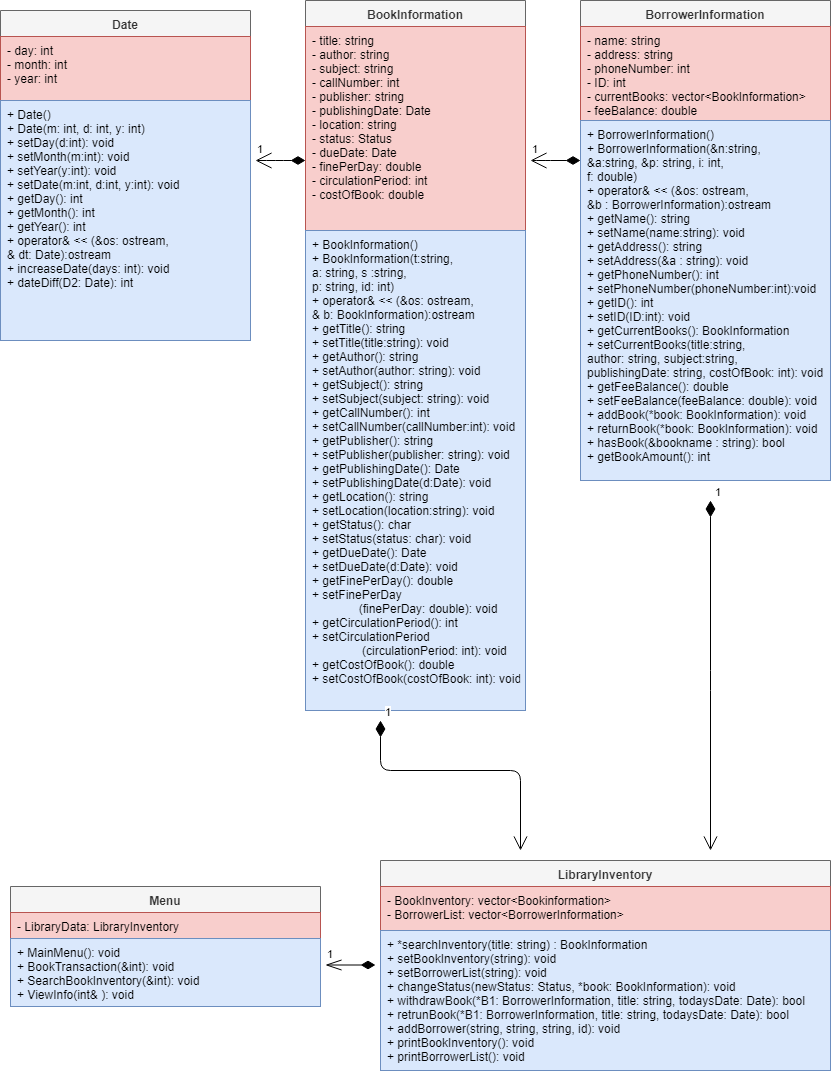

The diagram above was exported from draw.io. Its source (the exported page's mxGraphModel, read from the mxfile embedded in the PNG):
<mxGraphModel dx="1349" dy="777" grid="1" gridSize="10" guides="1" tooltips="1" connect="1" arrows="1" fold="1" page="1" pageScale="1" pageWidth="850" pageHeight="1100" math="0" shadow="0">
  <root>
    <mxCell id="0" />
    <mxCell id="1" parent="0" />
    <mxCell id="uOFnHjXw1iMpW2QShWJI-1" value="BookInformation" style="swimlane;fontStyle=1;align=center;verticalAlign=top;childLayout=stackLayout;horizontal=1;startSize=26;horizontalStack=0;resizeParent=1;resizeParentMax=0;resizeLast=0;collapsible=1;marginBottom=0;fillColor=#f5f5f5;strokeColor=#666666;fontColor=#333333;" parent="1" vertex="1">
      <mxGeometry x="315" y="10" width="220" height="710" as="geometry" />
    </mxCell>
    <mxCell id="uOFnHjXw1iMpW2QShWJI-2" value="- title: string&#10;- author: string&#10;- subject: string&#10;- callNumber: int&#10;- publisher: string&#10;- publishingDate: Date&#10;- location: string &#10;- status: Status&#10;- dueDate: Date&#10;- finePerDay: double&#10;- circulationPeriod: int&#10;- costOfBook: double&#10;&#10;" style="text;strokeColor=#b85450;fillColor=#f8cecc;align=left;verticalAlign=top;spacingLeft=4;spacingRight=4;overflow=hidden;rotatable=0;points=[[0,0.5],[1,0.5]];portConstraint=eastwest;" parent="uOFnHjXw1iMpW2QShWJI-1" vertex="1">
      <mxGeometry y="26" width="220" height="204" as="geometry" />
    </mxCell>
    <mxCell id="uOFnHjXw1iMpW2QShWJI-4" value="+ BookInformation()&#10;+ BookInformation(t:string, &#10;a: string, s :string, &#10;p: string, id: int)&#10;+ operator&amp; &lt;&lt; (&amp;os: ostream, &#10;&amp; b: BookInformation):ostream&#10;+ getTitle(): string&#10;+ setTitle(title:string): void&#10;+ getAuthor(): string&#10;+ setAuthor(author: string): void&#10;+ getSubject(): string&#10;+ setSubject(subject: string): void&#10;+ getCallNumber(): int&#10;+ setCallNumber(callNumber:int): void&#10;+ getPublisher(): string&#10;+ setPublisher(publisher: string): void&#10;+ getPublishingDate(): Date&#10;+ setPublishingDate(d:Date): void&#10;+ getLocation(): string&#10;+ setLocation(location:string): void&#10;+ getStatus(): char&#10;+ setStatus(status: char): void&#10;+ getDueDate(): Date&#10;+ setDueDate(d:Date): void&#10;+ getFinePerDay(): double&#10;+ setFinePerDay&#10;              (finePerDay: double): void&#10;+ getCirculationPeriod(): int&#10;+ setCirculationPeriod&#10;               (circulationPeriod: int): void&#10;+ getCostOfBook(): double&#10;+ setCostOfBook(costOfBook: int): void&#10;&#10;" style="text;strokeColor=#6c8ebf;fillColor=#dae8fc;align=left;verticalAlign=top;spacingLeft=4;spacingRight=4;overflow=hidden;rotatable=0;points=[[0,0.5],[1,0.5]];portConstraint=eastwest;" parent="uOFnHjXw1iMpW2QShWJI-1" vertex="1">
      <mxGeometry y="230" width="220" height="480" as="geometry" />
    </mxCell>
    <mxCell id="uOFnHjXw1iMpW2QShWJI-5" value="BorrowerInformation" style="swimlane;fontStyle=1;align=center;verticalAlign=top;childLayout=stackLayout;horizontal=1;startSize=26;horizontalStack=0;resizeParent=1;resizeParentMax=0;resizeLast=0;collapsible=1;marginBottom=0;fillColor=#f5f5f5;strokeColor=#666666;fontColor=#333333;" parent="1" vertex="1">
      <mxGeometry x="590" y="10" width="250" height="480" as="geometry" />
    </mxCell>
    <mxCell id="uOFnHjXw1iMpW2QShWJI-6" value="- name: string&#10;- address: string&#10;- phoneNumber: int&#10;- ID: int&#10;- currentBooks: vector&lt;BookInformation&gt;&#10;- feeBalance: double&#10;&#10;&#10;" style="text;strokeColor=#b85450;fillColor=#f8cecc;align=left;verticalAlign=top;spacingLeft=4;spacingRight=4;overflow=hidden;rotatable=0;points=[[0,0.5],[1,0.5]];portConstraint=eastwest;" parent="uOFnHjXw1iMpW2QShWJI-5" vertex="1">
      <mxGeometry y="26" width="250" height="94" as="geometry" />
    </mxCell>
    <mxCell id="uOFnHjXw1iMpW2QShWJI-8" value="+ BorrowerInformation()&#10;+ BorrowerInformation(&amp;n:string, &#10;&amp;a:string, &amp;p: string, i: int, &#10;f: double)&#10;+ operator&amp; &lt;&lt; (&amp;os: ostream,&#10;&amp;b : BorrowerInformation):ostream &#10;+ getName(): string&#10;+ setName(name:string): void&#10;+ getAddress(): string&#10;+ setAddress(&amp;a : string): void&#10;+ getPhoneNumber(): int&#10;+ setPhoneNumber(phoneNumber:int):void&#10;+ getID(): int&#10;+ setID(ID:int): void&#10;+ getCurrentBooks(): BookInformation&#10;+ setCurrentBooks(title:string, &#10;author: string, subject:string, &#10;publishingDate: string, costOfBook: int): void&#10;+ getFeeBalance(): double&#10;+ setFeeBalance(feeBalance: double): void&#10;+ addBook(*book: BookInformation): void&#10;+ returnBook(*book: BookInformation): void&#10;+ hasBook(&amp;bookname : string): bool&#10;+ getBookAmount(): int&#10;&#10;&#10;" style="text;strokeColor=#6c8ebf;fillColor=#dae8fc;align=left;verticalAlign=top;spacingLeft=4;spacingRight=4;overflow=hidden;rotatable=0;points=[[0,0.5],[1,0.5]];portConstraint=eastwest;" parent="uOFnHjXw1iMpW2QShWJI-5" vertex="1">
      <mxGeometry y="120" width="250" height="360" as="geometry" />
    </mxCell>
    <mxCell id="uOFnHjXw1iMpW2QShWJI-15" value="1" style="endArrow=diamondThin;html=1;endSize=12;startArrow=open;startSize=14;startFill=0;edgeStyle=orthogonalEdgeStyle;align=left;verticalAlign=bottom;endFill=1;" parent="1" edge="1">
      <mxGeometry x="-1" y="3" relative="1" as="geometry">
        <mxPoint x="540" y="169.5" as="sourcePoint" />
        <mxPoint x="590" y="169.5" as="targetPoint" />
        <Array as="points">
          <mxPoint x="550" y="169.5" />
          <mxPoint x="550" y="169.5" />
        </Array>
      </mxGeometry>
    </mxCell>
    <mxCell id="hPKox3sBm1ijWcJp3ZcD-1" value="Date&#10;&#10;" style="swimlane;fontStyle=1;align=center;verticalAlign=top;childLayout=stackLayout;horizontal=1;startSize=26;horizontalStack=0;resizeParent=1;resizeParentMax=0;resizeLast=0;collapsible=1;marginBottom=0;fillColor=#f5f5f5;strokeColor=#666666;fontColor=#333333;" vertex="1" parent="1">
      <mxGeometry x="10" y="20" width="250" height="330" as="geometry" />
    </mxCell>
    <mxCell id="hPKox3sBm1ijWcJp3ZcD-2" value="- day: int&#10;- month: int&#10;- year: int&#10;" style="text;strokeColor=#b85450;fillColor=#f8cecc;align=left;verticalAlign=top;spacingLeft=4;spacingRight=4;overflow=hidden;rotatable=0;points=[[0,0.5],[1,0.5]];portConstraint=eastwest;" vertex="1" parent="hPKox3sBm1ijWcJp3ZcD-1">
      <mxGeometry y="26" width="250" height="64" as="geometry" />
    </mxCell>
    <mxCell id="hPKox3sBm1ijWcJp3ZcD-4" value="+ Date()&#10;+ Date(m: int, d: int, y: int)&#10;+ setDay(d:int): void&#10;+ setMonth(m:int): void&#10;+ setYear(y:int): void&#10;+ setDate(m:int, d:int, y:int): void&#10;+ getDay(): int&#10;+ getMonth(): int&#10;+ getYear(): int&#10;+ operator&amp; &lt;&lt; (&amp;os: ostream, &#10;&amp; dt: Date):ostream&#10;+ increaseDate(days: int): void&#10;+ dateDiff(D2: Date): int&#10;&#10;" style="text;strokeColor=#6c8ebf;fillColor=#dae8fc;align=left;verticalAlign=top;spacingLeft=4;spacingRight=4;overflow=hidden;rotatable=0;points=[[0,0.5],[1,0.5]];portConstraint=eastwest;" vertex="1" parent="hPKox3sBm1ijWcJp3ZcD-1">
      <mxGeometry y="90" width="250" height="240" as="geometry" />
    </mxCell>
    <mxCell id="hPKox3sBm1ijWcJp3ZcD-9" value="1" style="endArrow=diamondThin;html=1;endSize=12;startArrow=open;startSize=14;startFill=0;edgeStyle=orthogonalEdgeStyle;align=left;verticalAlign=bottom;endFill=1;" edge="1" parent="1">
      <mxGeometry x="-1" y="3" relative="1" as="geometry">
        <mxPoint x="265" y="170" as="sourcePoint" />
        <mxPoint x="315" y="170" as="targetPoint" />
        <Array as="points">
          <mxPoint x="285" y="170" />
          <mxPoint x="285" y="170" />
        </Array>
      </mxGeometry>
    </mxCell>
    <mxCell id="hPKox3sBm1ijWcJp3ZcD-10" value="LibraryInventory&#10;&#10;" style="swimlane;fontStyle=1;align=center;verticalAlign=top;childLayout=stackLayout;horizontal=1;startSize=26;horizontalStack=0;resizeParent=1;resizeParentMax=0;resizeLast=0;collapsible=1;marginBottom=0;fillColor=#f5f5f5;strokeColor=#666666;fontColor=#333333;" vertex="1" parent="1">
      <mxGeometry x="390" y="870" width="450" height="210" as="geometry" />
    </mxCell>
    <mxCell id="hPKox3sBm1ijWcJp3ZcD-11" value="- BookInventory: vector&lt;Bookinformation&gt;&#10;- BorrowerList: vector&lt;BorrowerInformation&gt;&#10;" style="text;strokeColor=#b85450;fillColor=#f8cecc;align=left;verticalAlign=top;spacingLeft=4;spacingRight=4;overflow=hidden;rotatable=0;points=[[0,0.5],[1,0.5]];portConstraint=eastwest;" vertex="1" parent="hPKox3sBm1ijWcJp3ZcD-10">
      <mxGeometry y="26" width="450" height="44" as="geometry" />
    </mxCell>
    <mxCell id="hPKox3sBm1ijWcJp3ZcD-13" value="+ *searchInventory(title: string) : BookInformation&#10;+ setBookInventory(string): void&#10;+ setBorrowerList(string): void&#10;+ changeStatus(newStatus: Status, *book: BookInformation): void&#10;+ withdrawBook(*B1: BorrowerInformation, title: string, todaysDate: Date): bool&#10;+ retrunBook(*B1: BorrowerInformation, title: string, todaysDate: Date): bool&#10;+ addBorrower(string, string, string, id): void&#10;+ printBookInventory(): void&#10;+ printBorrowerList(): void&#10;&#10;" style="text;strokeColor=#6c8ebf;fillColor=#dae8fc;align=left;verticalAlign=top;spacingLeft=4;spacingRight=4;overflow=hidden;rotatable=0;points=[[0,0.5],[1,0.5]];portConstraint=eastwest;" vertex="1" parent="hPKox3sBm1ijWcJp3ZcD-10">
      <mxGeometry y="70" width="450" height="140" as="geometry" />
    </mxCell>
    <mxCell id="hPKox3sBm1ijWcJp3ZcD-24" value="1" style="endArrow=open;html=1;endSize=12;startArrow=diamondThin;startSize=14;startFill=1;edgeStyle=orthogonalEdgeStyle;align=left;verticalAlign=bottom;" edge="1" parent="1">
      <mxGeometry x="-1" y="3" relative="1" as="geometry">
        <mxPoint x="390" y="730" as="sourcePoint" />
        <mxPoint x="530" y="860" as="targetPoint" />
        <Array as="points">
          <mxPoint x="390" y="780" />
          <mxPoint x="530" y="780" />
        </Array>
      </mxGeometry>
    </mxCell>
    <mxCell id="hPKox3sBm1ijWcJp3ZcD-26" value="1" style="endArrow=open;html=1;endSize=12;startArrow=diamondThin;startSize=14;startFill=1;edgeStyle=orthogonalEdgeStyle;align=left;verticalAlign=bottom;" edge="1" parent="1">
      <mxGeometry x="-1" y="3" relative="1" as="geometry">
        <mxPoint x="720" y="510" as="sourcePoint" />
        <mxPoint x="720" y="860" as="targetPoint" />
        <Array as="points">
          <mxPoint x="720" y="690" />
          <mxPoint x="720" y="690" />
        </Array>
      </mxGeometry>
    </mxCell>
    <mxCell id="hPKox3sBm1ijWcJp3ZcD-27" value="Menu" style="swimlane;fontStyle=1;align=center;verticalAlign=top;childLayout=stackLayout;horizontal=1;startSize=26;horizontalStack=0;resizeParent=1;resizeParentMax=0;resizeLast=0;collapsible=1;marginBottom=0;fillColor=#f5f5f5;strokeColor=#666666;fontColor=#333333;" vertex="1" parent="1">
      <mxGeometry x="20" y="896" width="310" height="120" as="geometry" />
    </mxCell>
    <mxCell id="hPKox3sBm1ijWcJp3ZcD-28" value="- LibraryData: LibraryInventory" style="text;strokeColor=#b85450;fillColor=#f8cecc;align=left;verticalAlign=top;spacingLeft=4;spacingRight=4;overflow=hidden;rotatable=0;points=[[0,0.5],[1,0.5]];portConstraint=eastwest;" vertex="1" parent="hPKox3sBm1ijWcJp3ZcD-27">
      <mxGeometry y="26" width="310" height="26" as="geometry" />
    </mxCell>
    <mxCell id="hPKox3sBm1ijWcJp3ZcD-30" value="+ MainMenu(): void&#10;+ BookTransaction(&amp;int): void&#10;+ SearchBookInventory(&amp;int): void&#10;+ ViewInfo(int&amp; ): void&#10;" style="text;strokeColor=#6c8ebf;fillColor=#dae8fc;align=left;verticalAlign=top;spacingLeft=4;spacingRight=4;overflow=hidden;rotatable=0;points=[[0,0.5],[1,0.5]];portConstraint=eastwest;" vertex="1" parent="hPKox3sBm1ijWcJp3ZcD-27">
      <mxGeometry y="52" width="310" height="68" as="geometry" />
    </mxCell>
    <mxCell id="hPKox3sBm1ijWcJp3ZcD-31" value="1" style="endArrow=diamondThin;html=1;endSize=12;startArrow=openThin;startSize=14;startFill=0;edgeStyle=orthogonalEdgeStyle;align=left;verticalAlign=bottom;strokeColor=#000000;endFill=1;fillColor=#f5f5f5;" edge="1" parent="1">
      <mxGeometry x="-1" y="3" relative="1" as="geometry">
        <mxPoint x="335" y="974.5" as="sourcePoint" />
        <mxPoint x="385" y="974.5" as="targetPoint" />
      </mxGeometry>
    </mxCell>
  </root>
</mxGraphModel>